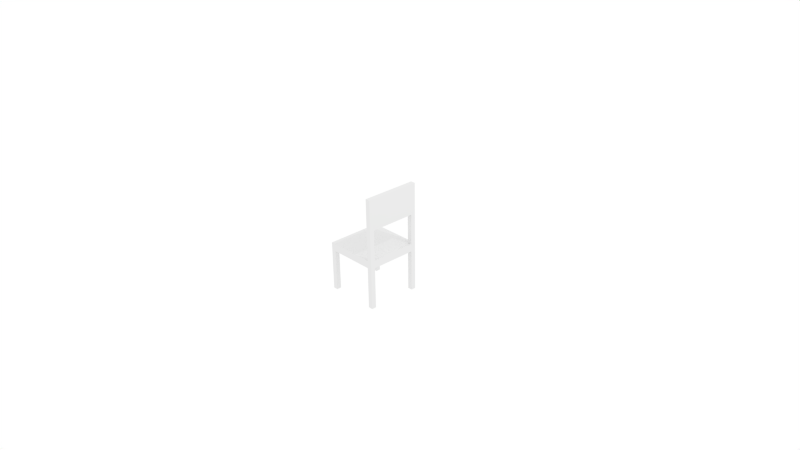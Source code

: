 # Source: OakChair.blend  (saved by Blender 2.74.0; exported with 4.5.12 LTS)
import bpy
from mathutils import Matrix  # noqa: F401  (used for matrix-valued properties, if any)

bpy.ops.wm.read_factory_settings(use_empty=True)
scene = bpy.context.scene
scene.name = 'Scene'

# ---- collections
col_collection_1 = bpy.data.collections.new('Collection 1'); scene.collection.children.link(col_collection_1)

# ---- world
world_world = bpy.data.worlds.new('World'); scene.world = world_world
world_world.color = (1.0, 1.0, 1.0)
world_world.use_sun_shadow = False
world_world.sun_shadow_jitter_overblur = 0.0
world_world.cycles.sampling_method = 'MANUAL'
world_world.cycles.sample_map_resolution = 256

# ---- cameras
cam_camera = bpy.data.cameras.new('Camera')
cam_camera.clip_end = 100.0
cam_camera.lens = 35.0
cam_camera.sensor_width = 32.0
cam_camera.sensor_height = 18.0
cam_camera.ortho_scale = 7.314
cam_camera.dof.focus_distance = 0.0

# ---- lights
light_lamp = bpy.data.lights.new('Lamp', 'POINT')
light_lamp.transmission_factor = 0.0
light_lamp.cutoff_distance = 30.0
light_lamp.energy = 100.0
light_lamp.shadow_buffer_clip_start = 1.001
light_lamp.shadow_soft_size = 0.1
light_lamp.shadow_maximum_resolution = 0.006
light_lamp.use_absolute_resolution = True
light_lamp.cycles.use_multiple_importance_sampling = False

# ---- meshes
me_cube = bpy.data.meshes.new('Cube')
me_cube.from_pydata([(0.75, 0.75, -1.0), (0.75, -0.75, -1.0), (-0.75, -0.75, -1.0), (-0.75, 0.75, -1.0), (0.75, 0.75, 0.3333), (0.75, -0.75, 0.3333), (-0.75, -0.75, 0.3333), (-0.75, 0.75, 0.3333), (0.75, 0.625, -1.0), (0.75, -0.625, -1.0), (0.625, 0.75, -1.0), (-0.625, 0.75, -1.0), (0.75, 0.75, 0.1289), (0.625, -0.75, -1.0), (-0.625, -0.75, -1.0), (0.75, -0.75, 0.1289), (-0.75, -0.625, -1.0), (-0.75, 0.625, -1.0), (-0.75, -0.75, 0.1289), (-0.75, 0.75, 0.1289), (0.75, 0.625, 0.3333), (0.75, -0.625, 0.3333), (0.625, 0.75, 0.3333), (-0.625, 0.75, 0.3333), (0.625, -0.75, 0.3333), (-0.625, -0.75, 0.3333), (-0.75, -0.625, 0.3333), (-0.75, 0.625, 0.3333), (-0.75, 0.625, 0.1289), (0.625, -0.75, 0.1289), (-0.625, -0.75, 0.1289), (0.75, 0.625, 0.1289), (0.75, -0.625, 0.1289), (0.625, 0.625, 0.3333), (0.625, -0.625, 0.3333), (-0.625, 0.625, 0.3333), (-0.625, -0.625, 0.3333), (0.625, 0.625, -1.0), (-0.625, 0.625, -1.0), (0.625, -0.625, -1.0), (-0.625, -0.625, -1.0), (0.625, 0.75, 0.1289), (-0.625, 0.75, 0.1289), (-0.75, -0.625, 0.1289), (-0.625, 0.625, 0.1289), (0.625, 0.625, 0.1289), (-0.625, -0.625, 0.1289), (0.625, -0.625, 0.1289), (0.75, -0.625, 2.0), (0.75, -0.75, 2.0), (0.75, 0.75, 2.0), (0.75, 0.625, 2.0), (0.625, 0.75, 2.0), (0.625, -0.75, 2.0), (0.625, -0.625, 2.0), (0.625, 0.625, 2.0), (0.75, -0.625, 1.167), (0.625, -0.625, 1.167), (0.625, 0.625, 1.167), (0.75, 0.625, 1.167), (0.625, 0.75, 1.167), (0.625, -0.75, 1.167), (0.75, -0.75, 1.167), (0.75, 0.75, 1.167)], [], [(40, 14, 2, 16), (36, 26, 6, 25), (32, 21, 5, 15), (30, 25, 6, 18), (28, 27, 7, 19), (12, 0, 10, 41), (17, 28, 19, 3), (2, 18, 43, 16), (14, 30, 18, 2), (1, 15, 29, 13), (9, 32, 15, 1), (15, 5, 24, 29), (29, 24, 25, 30), (0, 12, 31, 8), (12, 4, 20, 31), (31, 20, 21, 32), (42, 11, 3, 19), (34, 36, 25, 24), (20, 33, 34, 21), (22, 23, 35, 33), (33, 35, 36, 34), (23, 7, 27, 35), (35, 27, 26, 36), (11, 38, 17, 3), (0, 8, 37, 10), (10, 37, 45, 41), (38, 11, 42, 44), (9, 1, 13, 39), (41, 45, 44, 42), (45, 47, 46, 44), (40, 16, 43, 46), (4, 12, 41, 22), (23, 42, 19, 7), (22, 41, 42, 23), (18, 6, 26, 43), (43, 26, 27, 28), (9, 39, 47, 32), (39, 13, 29, 47), (14, 40, 46, 30), (44, 46, 43, 28), (31, 32, 47, 45), (47, 29, 30, 46), (37, 8, 31, 45), (17, 38, 44, 28), (48, 54, 53, 49), (50, 52, 55, 51), (60, 58, 55, 52), (57, 61, 53, 54), (61, 62, 49, 53), (63, 60, 52, 50), (59, 63, 50, 51), (62, 56, 48, 49), (5, 21, 56, 62), (20, 4, 63, 59), (4, 22, 60, 63), (24, 5, 62, 61), (34, 24, 61, 57), (22, 33, 58, 60), (21, 34, 57, 56), (33, 20, 59, 58), (51, 55, 54, 48), (58, 59, 56, 57), (59, 51, 48, 56), (55, 58, 57, 54)])
_uv = me_cube.uv_layers.new(name='UVMap')
_uv.uv.foreach_set('vector', [0.8125, 0.7708, 0.875, 0.7708, 0.875, 0.75, 0.8125, 0.75, 0.8125, 0.7708, 0.8125, 0.75, 0.875, 0.75, 0.875, 0.7708, 0.1875, 0.1875, 0.1875, 0.2227, 0.125, 0.2227, 0.125, 0.1875, 0.8125, 0.1875, 0.8125, 0.2227, 0.875, 0.2227, 0.875, 0.1875, 0.8125, 0.1875, 0.8125, 0.2227, 0.875, 0.2227, 0.875, 0.1875, 0.125, 0.1875, 0.125, 0.0, 0.1875, 0.0, 0.1875, 0.1875, 0.8125, 0.0, 0.8125, 0.1875, 0.875, 0.1875, 0.875, 0.0, 0.125, 0.0, 0.125, 0.1875, 0.1875, 0.1875, 0.1875, 0.0, 0.8125, 0.0, 0.8125, 0.1875, 0.875, 0.1875, 0.875, 0.0, 0.125, 0.0, 0.125, 0.1875, 0.1875, 0.1875, 0.1875, 0.0, 0.1875, 0.0, 0.1875, 0.1875, 0.125, 0.1875, 0.125, 0.0, 0.125, 0.1875, 0.125, 0.2227, 0.1875, 0.2227, 0.1875, 0.1875, 0.1875, 0.1875, 0.1875, 0.2227, 0.8125, 0.2227, 0.8125, 0.1875, 0.875, 0.0, 0.875, 0.1875, 0.8125, 0.1875, 0.8125, 0.0, 0.875, 0.1875, 0.875, 0.2227, 0.8125, 0.2227, 0.8125, 0.1875, 0.8125, 0.1875, 0.8125, 0.2227, 0.1875, 0.2227, 0.1875, 0.1875, 0.8125, 0.1875, 0.8125, 0.0, 0.875, 0.0, 0.875, 0.1875, 0.8125, 0.9792, 0.8125, 0.7708, 0.875, 0.7708, 0.875, 0.9792, 0.1875, 1.0, 0.1875, 0.9792, 0.8125, 0.9792, 0.8125, 1.0, 0.125, 0.9792, 0.125, 0.7708, 0.1875, 0.7708, 0.1875, 0.9792, 0.1875, 0.9792, 0.1875, 0.7708, 0.8125, 0.7708, 0.8125, 0.9792, 0.125, 0.7708, 0.125, 0.75, 0.1875, 0.75, 0.1875, 0.7708, 0.1875, 0.7708, 0.1875, 0.75, 0.8125, 0.75, 0.8125, 0.7708, 0.125, 0.7708, 0.1875, 0.7708, 0.1875, 0.75, 0.125, 0.75, 0.125, 1.0, 0.1875, 1.0, 0.1875, 0.9792, 0.125, 0.9792, 0.875, 0.0, 0.8125, 0.0, 0.8125, 0.1875, 0.875, 0.1875, 0.8125, 0.0, 0.875, 0.0, 0.875, 0.1875, 0.8125, 0.1875, 0.8125, 1.0, 0.875, 1.0, 0.875, 0.9792, 0.8125, 0.9792, 0.125, 0.9792, 0.1875, 0.9792, 0.1875, 0.7708, 0.125, 0.7708, 0.1875, 0.9792, 0.8125, 0.9792, 0.8125, 0.7708, 0.1875, 0.7708, 0.8125, 0.0, 0.875, 0.0, 0.875, 0.1875, 0.8125, 0.1875, 0.125, 0.2227, 0.125, 0.1875, 0.1875, 0.1875, 0.1875, 0.2227, 0.8125, 0.2227, 0.8125, 0.1875, 0.875, 0.1875, 0.875, 0.2227, 0.1875, 0.2227, 0.1875, 0.1875, 0.8125, 0.1875, 0.8125, 0.2227, 0.125, 0.1875, 0.125, 0.2227, 0.1875, 0.2227, 0.1875, 0.1875, 0.1875, 0.1875, 0.1875, 0.2227, 0.8125, 0.2227, 0.8125, 0.1875, 0.125, 0.0, 0.1875, 0.0, 0.1875, 0.1875, 0.125, 0.1875, 0.1875, 0.0, 0.125, 0.0, 0.125, 0.1875, 0.1875, 0.1875, 0.125, 0.0, 0.1875, 0.0, 0.1875, 0.1875, 0.125, 0.1875, 0.1875, 0.7708, 0.8125, 0.7708, 0.8125, 0.75, 0.1875, 0.75, 0.1875, 1.0, 0.8125, 1.0, 0.8125, 0.9792, 0.1875, 0.9792, 0.8125, 0.9792, 0.875, 0.9792, 0.875, 0.7708, 0.8125, 0.7708, 0.1875, 0.0, 0.125, 0.0, 0.125, 0.1875, 0.1875, 0.1875, 0.875, 0.0, 0.8125, 0.0, 0.8125, 0.1875, 0.875, 0.1875, 0.8125, 1.0, 0.8125, 0.9792, 0.875, 0.9792, 0.875, 1.0, 0.125, 1.0, 0.125, 0.9792, 0.1875, 0.9792, 0.1875, 1.0, 0.875, 0.3607, 0.8125, 0.3607, 0.8125, 0.5, 0.875, 0.5, 0.1875, 0.3607, 0.125, 0.3607, 0.125, 0.5, 0.1875, 0.5, 0.1875, 0.3607, 0.125, 0.3607, 0.125, 0.5, 0.1875, 0.5, 0.125, 0.3607, 0.1875, 0.3607, 0.1875, 0.5, 0.125, 0.5, 0.8125, 0.3607, 0.875, 0.3607, 0.875, 0.5, 0.8125, 0.5, 0.125, 0.3607, 0.1875, 0.3607, 0.1875, 0.5, 0.125, 0.5, 0.125, 0.2227, 0.1875, 0.2227, 0.1875, 0.3607, 0.125, 0.3607, 0.8125, 0.2227, 0.875, 0.2227, 0.875, 0.3607, 0.8125, 0.3607, 0.125, 0.2227, 0.1875, 0.2227, 0.1875, 0.3607, 0.125, 0.3607, 0.1875, 0.2227, 0.125, 0.2227, 0.125, 0.3607, 0.1875, 0.3607, 0.1875, 0.2227, 0.125, 0.2227, 0.125, 0.3607, 0.1875, 0.3607, 0.875, 0.2227, 0.8125, 0.2227, 0.8125, 0.3607, 0.875, 0.3607, 0.125, 0.2227, 0.1875, 0.2227, 0.1875, 0.3607, 0.125, 0.3607, 0.1875, 0.2227, 0.125, 0.2227, 0.125, 0.3607, 0.1875, 0.3607, 0.1875, 1.0, 0.1875, 0.9792, 0.8125, 0.9792, 0.8125, 1.0, 0.1875, 0.9792, 0.1875, 1.0, 0.8125, 1.0, 0.8125, 0.9792, 0.8125, 0.3607, 0.8125, 0.5, 0.1875, 0.5, 0.1875, 0.3607, 0.8125, 0.5, 0.8125, 0.3607, 0.1875, 0.3607, 0.1875, 0.5])
me_cube.use_remesh_preserve_volume = False
me_cube.use_remesh_preserve_attributes = False
me_cube.use_mirror_vertex_groups = False
me_cube.update()

# ---- objects
ob_cube = bpy.data.objects.new('Cube', me_cube)
ob_lamp = bpy.data.objects.new('Lamp', light_lamp)
ob_camera = bpy.data.objects.new('Camera', cam_camera)

# ---- transforms, parenting, visibility, modifiers, constraints
ob_cube.location = (0.0, 0.0, 0.0)
ob_cube.scale = (0.5, 0.5, 0.5)
ob_cube.lock_rotations_4d = False
ob_cube.empty_display_type = 'ARROWS'
ob_cube.lineart.crease_threshold = 0.0
ob_lamp.location = (4.076, 1.005, 5.904)
ob_lamp.rotation_euler = (0.6503, 0.05522, 1.866)
ob_lamp.lock_rotations_4d = False
ob_lamp.empty_display_type = 'ARROWS'
ob_lamp.color = (0.0, 0.0, 0.0, 0.0)
ob_lamp.lineart.crease_threshold = 0.0
ob_camera.location = (7.481, -6.508, 5.344)
ob_camera.rotation_euler = (1.109, 0.01082, 0.8149)
ob_camera.lock_rotations_4d = False
ob_camera.empty_display_type = 'ARROWS'
ob_camera.color = (0.0, 0.0, 0.0, 0.0)
ob_camera.display_type = 'WIRE'
ob_camera.lineart.crease_threshold = 0.0

# ---- collection membership
col_collection_1.objects.link(ob_cube)
col_collection_1.objects.link(ob_lamp)
col_collection_1.objects.link(ob_camera)

# ---- scene / render settings (as saved in the file)
scene.camera = ob_camera
scene.frame_start = 1; scene.frame_end = 250; scene.frame_set(9)
scene.render.engine = 'CYCLES'
scene.render.resolution_percentage = 50
scene.render.dither_intensity = 0.0
scene.cycles.use_denoising = False
scene.cycles.samples = 10
scene.cycles.sampling_pattern = 'TABULATED_SOBOL'
scene.cycles.light_sampling_threshold = 0.0
scene.cycles.use_adaptive_sampling = False
scene.cycles.use_light_tree = False
scene.cycles.blur_glossy = 0.0
scene.cycles.pixel_filter_type = 'GAUSSIAN'
scene.cycles.sample_clamp_indirect = 0.0
scene.view_settings.view_transform = 'Standard'
bpy.context.view_layer.update()
